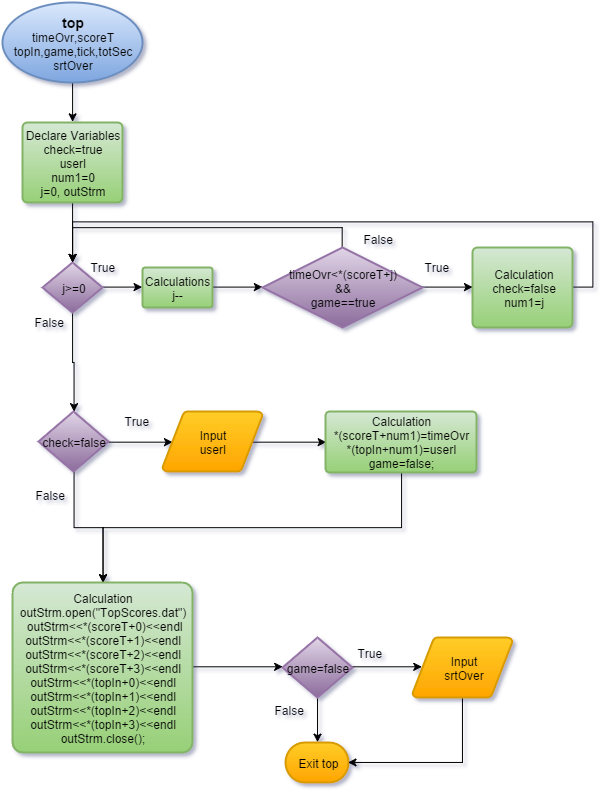

The diagram above was exported from draw.io. Its source (the exported page's mxGraphModel, read from the mxfile embedded in the PNG):
<mxGraphModel dx="687" dy="497" grid="1" gridSize="10" guides="1" tooltips="1" connect="1" arrows="1" fold="1" page="1" pageScale="1" pageWidth="826" pageHeight="1169" background="#ffffff" math="0">
  <root>
    <mxCell id="0" />
    <mxCell id="1" parent="0" />
    <mxCell id="8" style="edgeStyle=orthogonalEdgeStyle;rounded=0;html=1;exitX=0.5;exitY=1;exitPerimeter=0;entryX=0.5;entryY=0;entryPerimeter=0;jettySize=auto;orthogonalLoop=1;" edge="1" parent="1" source="2" target="3">
      <mxGeometry relative="1" as="geometry" />
    </mxCell>
    <mxCell id="2" value="&lt;b&gt;&lt;font style=&quot;font-size: 14px&quot;&gt;top&lt;/font&gt;&lt;/b&gt;&lt;div&gt;timeOvr,scoreT&lt;/div&gt;&lt;div&gt;topIn,game,tick,totSec&lt;/div&gt;&lt;div&gt;srtOver&lt;/div&gt;" style="strokeWidth=2;html=1;shape=mxgraph.flowchart.start_1;whiteSpace=wrap;plain-blue" vertex="1" parent="1">
      <mxGeometry x="40" y="30" width="140" height="80" as="geometry" />
    </mxCell>
    <mxCell id="9" style="edgeStyle=orthogonalEdgeStyle;rounded=0;html=1;exitX=0.5;exitY=1;exitPerimeter=0;entryX=0.5;entryY=0;entryPerimeter=0;jettySize=auto;orthogonalLoop=1;" edge="1" parent="1" source="3" target="4">
      <mxGeometry relative="1" as="geometry" />
    </mxCell>
    <mxCell id="3" value="Declare Variables&lt;div&gt;check=true&lt;/div&gt;&lt;div&gt;userI&lt;/div&gt;&lt;div&gt;num1=0&lt;/div&gt;&lt;div&gt;j=0, outStrm&lt;/div&gt;" style="strokeWidth=2;html=1;shape=mxgraph.flowchart.process;whiteSpace=wrap;plain-green" vertex="1" parent="1">
      <mxGeometry x="60" y="150" width="100" height="80" as="geometry" />
    </mxCell>
    <mxCell id="10" style="edgeStyle=orthogonalEdgeStyle;rounded=0;html=1;exitX=1;exitY=0.5;exitPerimeter=0;entryX=0;entryY=0.5;entryPerimeter=0;jettySize=auto;orthogonalLoop=1;" edge="1" parent="1" source="4" target="5">
      <mxGeometry relative="1" as="geometry" />
    </mxCell>
    <mxCell id="21" style="edgeStyle=orthogonalEdgeStyle;rounded=0;html=1;exitX=0.5;exitY=1;exitPerimeter=0;entryX=0.5;entryY=0;entryPerimeter=0;jettySize=auto;orthogonalLoop=1;" edge="1" parent="1" source="4" target="19">
      <mxGeometry relative="1" as="geometry" />
    </mxCell>
    <mxCell id="4" value="j&amp;gt;=0" style="strokeWidth=2;html=1;shape=mxgraph.flowchart.decision;whiteSpace=wrap;plain-purple" vertex="1" parent="1">
      <mxGeometry x="80" y="290" width="60" height="50" as="geometry" />
    </mxCell>
    <mxCell id="11" style="edgeStyle=orthogonalEdgeStyle;rounded=0;html=1;exitX=1;exitY=0.5;exitPerimeter=0;entryX=0;entryY=0.5;entryPerimeter=0;jettySize=auto;orthogonalLoop=1;" edge="1" parent="1" source="5" target="6">
      <mxGeometry relative="1" as="geometry" />
    </mxCell>
    <mxCell id="5" value="Calculations&lt;div&gt;j--&lt;/div&gt;" style="strokeWidth=2;html=1;shape=mxgraph.flowchart.process;whiteSpace=wrap;plain-green" vertex="1" parent="1">
      <mxGeometry x="180" y="295" width="70" height="40" as="geometry" />
    </mxCell>
    <mxCell id="12" style="edgeStyle=orthogonalEdgeStyle;rounded=0;html=1;exitX=1;exitY=0.5;exitPerimeter=0;entryX=0;entryY=0.5;entryPerimeter=0;jettySize=auto;orthogonalLoop=1;" edge="1" parent="1" source="6" target="7">
      <mxGeometry relative="1" as="geometry" />
    </mxCell>
    <mxCell id="18" style="edgeStyle=orthogonalEdgeStyle;rounded=0;html=1;exitX=0.5;exitY=0;exitPerimeter=0;entryX=0.5;entryY=0;entryPerimeter=0;jettySize=auto;orthogonalLoop=1;" edge="1" parent="1" source="6" target="4">
      <mxGeometry relative="1" as="geometry" />
    </mxCell>
    <mxCell id="6" value="timeOvr&amp;lt;*(scoreT+j)&lt;div&gt;&amp;amp;&amp;amp;&lt;/div&gt;&lt;div&gt;game==true&lt;/div&gt;" style="strokeWidth=2;html=1;shape=mxgraph.flowchart.decision;whiteSpace=wrap;plain-purple" vertex="1" parent="1">
      <mxGeometry x="300" y="275" width="160" height="80" as="geometry" />
    </mxCell>
    <mxCell id="29" style="edgeStyle=orthogonalEdgeStyle;rounded=0;html=1;exitX=1;exitY=0.5;exitPerimeter=0;entryX=0.5;entryY=0;entryPerimeter=0;jettySize=auto;orthogonalLoop=1;" edge="1" parent="1" source="7" target="4">
      <mxGeometry relative="1" as="geometry">
        <Array as="points">
          <mxPoint x="630" y="315" />
          <mxPoint x="630" y="249" />
          <mxPoint x="110" y="249" />
        </Array>
      </mxGeometry>
    </mxCell>
    <mxCell id="7" value="Calculation&lt;div&gt;check=false&lt;/div&gt;&lt;div&gt;num1=j&lt;/div&gt;" style="strokeWidth=2;html=1;shape=mxgraph.flowchart.process;whiteSpace=wrap;plain-green" vertex="1" parent="1">
      <mxGeometry x="510" y="275" width="100" height="80" as="geometry" />
    </mxCell>
    <mxCell id="13" value="True" style="text;html=1;resizable=0;points=[];autosize=1;align=left;verticalAlign=top;spacingTop=-4;" vertex="1" parent="1">
      <mxGeometry x="126" y="285" width="40" height="20" as="geometry" />
    </mxCell>
    <mxCell id="14" value="True" style="text;html=1;resizable=0;points=[];autosize=1;align=left;verticalAlign=top;spacingTop=-4;" vertex="1" parent="1">
      <mxGeometry x="460" y="285" width="40" height="20" as="geometry" />
    </mxCell>
    <mxCell id="15" value="False" style="text;html=1;resizable=0;points=[];autosize=1;align=left;verticalAlign=top;spacingTop=-4;" vertex="1" parent="1">
      <mxGeometry x="399" y="257" width="40" height="20" as="geometry" />
    </mxCell>
    <mxCell id="24" style="edgeStyle=orthogonalEdgeStyle;rounded=0;html=1;exitX=1;exitY=0.5;exitPerimeter=0;entryX=0.095;entryY=0.5;entryPerimeter=0;jettySize=auto;orthogonalLoop=1;" edge="1" parent="1" source="19" target="23">
      <mxGeometry relative="1" as="geometry" />
    </mxCell>
    <mxCell id="32" style="edgeStyle=orthogonalEdgeStyle;rounded=0;html=1;exitX=0.5;exitY=1;exitPerimeter=0;entryX=0.5;entryY=0;entryPerimeter=0;jettySize=auto;orthogonalLoop=1;" edge="1" parent="1" source="19" target="30">
      <mxGeometry relative="1" as="geometry" />
    </mxCell>
    <mxCell id="19" value="check=false" style="strokeWidth=2;html=1;shape=mxgraph.flowchart.decision;whiteSpace=wrap;plain-purple" vertex="1" parent="1">
      <mxGeometry x="76" y="439" width="70" height="60" as="geometry" />
    </mxCell>
    <mxCell id="20" value="False" style="text;html=1;resizable=0;points=[];autosize=1;align=left;verticalAlign=top;spacingTop=-4;" vertex="1" parent="1">
      <mxGeometry x="70" y="340" width="40" height="20" as="geometry" />
    </mxCell>
    <mxCell id="22" value="True" style="text;html=1;resizable=0;points=[];autosize=1;align=left;verticalAlign=top;spacingTop=-4;" vertex="1" parent="1">
      <mxGeometry x="160" y="439" width="40" height="20" as="geometry" />
    </mxCell>
    <mxCell id="27" style="edgeStyle=orthogonalEdgeStyle;rounded=0;html=1;exitX=0.905;exitY=0.5;exitPerimeter=0;entryX=0;entryY=0.5;entryPerimeter=0;jettySize=auto;orthogonalLoop=1;" edge="1" parent="1" source="23" target="25">
      <mxGeometry relative="1" as="geometry" />
    </mxCell>
    <mxCell id="23" value="Input&lt;div&gt;userI&lt;/div&gt;" style="strokeWidth=2;html=1;shape=mxgraph.flowchart.data;whiteSpace=wrap;plain-orange" vertex="1" parent="1">
      <mxGeometry x="200" y="439" width="100" height="60" as="geometry" />
    </mxCell>
    <mxCell id="34" style="edgeStyle=orthogonalEdgeStyle;rounded=0;html=1;exitX=0.5;exitY=1;exitPerimeter=0;entryX=0.5;entryY=0;entryPerimeter=0;jettySize=auto;orthogonalLoop=1;" edge="1" parent="1" source="25" target="30">
      <mxGeometry relative="1" as="geometry" />
    </mxCell>
    <mxCell id="25" value="Calculation&lt;div&gt;&lt;div&gt;*(scoreT+num1)=timeOvr&lt;/div&gt;&lt;div&gt;&lt;span style=&quot;line-height: 1.2&quot;&gt;*(topIn+num1)=userI&lt;/span&gt;&lt;/div&gt;&lt;div&gt;&lt;span style=&quot;line-height: 1.2&quot;&gt;game=false;&lt;/span&gt;&lt;/div&gt;&lt;/div&gt;" style="strokeWidth=2;html=1;shape=mxgraph.flowchart.process;whiteSpace=wrap;plain-green" vertex="1" parent="1">
      <mxGeometry x="363" y="439" width="151" height="61" as="geometry" />
    </mxCell>
    <mxCell id="26" value="False" style="text;html=1;resizable=0;points=[];autosize=1;align=left;verticalAlign=top;spacingTop=-4;" vertex="1" parent="1">
      <mxGeometry x="71" y="513" width="40" height="20" as="geometry" />
    </mxCell>
    <mxCell id="36" style="edgeStyle=orthogonalEdgeStyle;rounded=0;html=1;exitX=1;exitY=0.5;exitPerimeter=0;entryX=0;entryY=0.5;entryPerimeter=0;jettySize=auto;orthogonalLoop=1;" edge="1" parent="1" source="30" target="35">
      <mxGeometry relative="1" as="geometry" />
    </mxCell>
    <mxCell id="30" value="Calculation&lt;div&gt;&lt;span style=&quot;line-height: 1.2&quot;&gt;outStrm.open(&quot;TopScores.dat&quot;)&lt;/span&gt;&lt;div&gt;&lt;div&gt;&lt;span style=&quot;line-height: 1.2&quot;&gt;&amp;nbsp;outStrm&amp;lt;&amp;lt;*(scoreT+0)&amp;lt;&amp;lt;endl&lt;/span&gt;&lt;/div&gt;&lt;div&gt;&lt;span style=&quot;line-height: 1.2&quot;&gt;outStrm&amp;lt;&amp;lt;*(scoreT+1)&amp;lt;&amp;lt;endl&lt;/span&gt;&lt;/div&gt;&lt;div&gt;&lt;span style=&quot;line-height: 1.2&quot;&gt;outStrm&amp;lt;&amp;lt;*(scoreT+2)&amp;lt;&amp;lt;endl&lt;/span&gt;&lt;/div&gt;&lt;div&gt;&lt;span style=&quot;line-height: 1.2&quot;&gt;outStrm&amp;lt;&amp;lt;*(scoreT+3)&amp;lt;&amp;lt;endl&lt;/span&gt;&lt;/div&gt;&lt;div&gt;&lt;span style=&quot;line-height: 1.2&quot;&gt;outStrm&amp;lt;&amp;lt;*(topIn+0)&amp;lt;&amp;lt;endl&lt;/span&gt;&lt;/div&gt;&lt;div&gt;&lt;span style=&quot;line-height: 1.2&quot;&gt;outStrm&amp;lt;&amp;lt;*(topIn+1)&amp;lt;&amp;lt;endl&lt;/span&gt;&lt;/div&gt;&lt;div&gt;&lt;span style=&quot;line-height: 1.2&quot;&gt;outStrm&amp;lt;&amp;lt;*(topIn+2)&amp;lt;&amp;lt;endl&lt;/span&gt;&lt;/div&gt;&lt;div&gt;&lt;span style=&quot;line-height: 1.2&quot;&gt;outStrm&amp;lt;&amp;lt;*(topIn+3)&amp;lt;&amp;lt;endl&lt;/span&gt;&lt;/div&gt;&lt;div&gt;&lt;span style=&quot;line-height: 1.2&quot;&gt;outStrm.close();&lt;/span&gt;&lt;/div&gt;&lt;/div&gt;&lt;/div&gt;" style="strokeWidth=2;html=1;shape=mxgraph.flowchart.process;whiteSpace=wrap;plain-green" vertex="1" parent="1">
      <mxGeometry x="50" y="610" width="180" height="170" as="geometry" />
    </mxCell>
    <mxCell id="38" style="edgeStyle=orthogonalEdgeStyle;rounded=0;html=1;exitX=0.5;exitY=1;exitPerimeter=0;entryX=0.5;entryY=0;entryPerimeter=0;jettySize=auto;orthogonalLoop=1;" edge="1" parent="1" source="35" target="37">
      <mxGeometry relative="1" as="geometry" />
    </mxCell>
    <mxCell id="42" style="edgeStyle=orthogonalEdgeStyle;rounded=0;html=1;exitX=1;exitY=0.5;exitPerimeter=0;entryX=0.095;entryY=0.5;entryPerimeter=0;jettySize=auto;orthogonalLoop=1;" edge="1" parent="1" source="35" target="41">
      <mxGeometry relative="1" as="geometry" />
    </mxCell>
    <mxCell id="35" value="game=false" style="strokeWidth=2;html=1;shape=mxgraph.flowchart.decision;whiteSpace=wrap;plain-purple" vertex="1" parent="1">
      <mxGeometry x="320" y="665" width="70" height="60" as="geometry" />
    </mxCell>
    <mxCell id="37" value="Exit top" style="strokeWidth=2;html=1;shape=mxgraph.flowchart.terminator;whiteSpace=wrap;plain-orange" vertex="1" parent="1">
      <mxGeometry x="323" y="770" width="63" height="40" as="geometry" />
    </mxCell>
    <mxCell id="39" value="False" style="text;html=1;resizable=0;points=[];autosize=1;align=left;verticalAlign=top;spacingTop=-4;" vertex="1" parent="1">
      <mxGeometry x="310" y="728" width="40" height="20" as="geometry" />
    </mxCell>
    <mxCell id="40" value="True" style="text;html=1;resizable=0;points=[];autosize=1;align=left;verticalAlign=top;spacingTop=-4;" vertex="1" parent="1">
      <mxGeometry x="393" y="671" width="40" height="20" as="geometry" />
    </mxCell>
    <mxCell id="43" style="edgeStyle=orthogonalEdgeStyle;rounded=0;html=1;exitX=0.5;exitY=1;exitPerimeter=0;entryX=1;entryY=0.5;entryPerimeter=0;jettySize=auto;orthogonalLoop=1;" edge="1" parent="1" source="41" target="37">
      <mxGeometry relative="1" as="geometry" />
    </mxCell>
    <mxCell id="41" value="Input&lt;div&gt;srtOver&lt;/div&gt;" style="strokeWidth=2;html=1;shape=mxgraph.flowchart.data;whiteSpace=wrap;plain-orange" vertex="1" parent="1">
      <mxGeometry x="450" y="665" width="100" height="60" as="geometry" />
    </mxCell>
  </root>
</mxGraphModel>